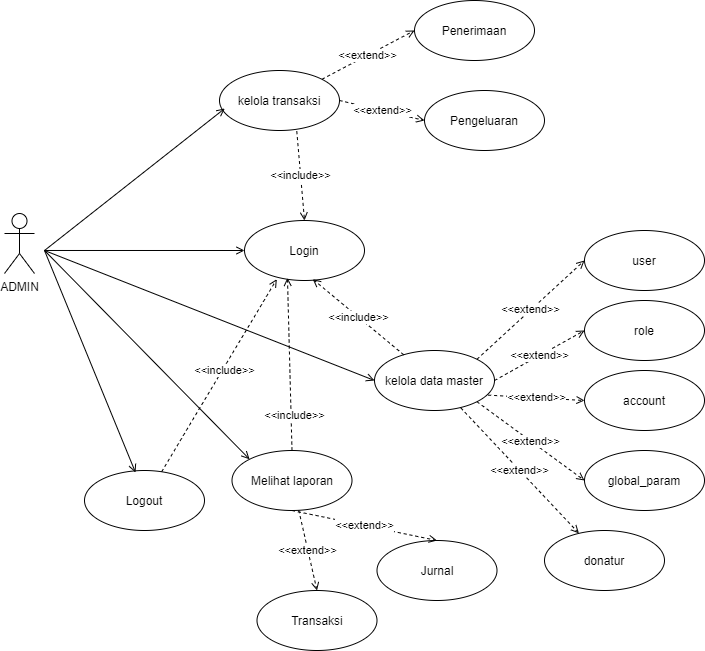

The diagram above was exported from draw.io. Its source (the exported page's mxGraphModel, read from the mxfile embedded in the PNG):
<mxGraphModel dx="1323" dy="583" grid="1" gridSize="10" guides="1" tooltips="1" connect="1" arrows="1" fold="1" page="1" pageScale="1" pageWidth="850" pageHeight="1100" math="0" shadow="0">
  <root>
    <mxCell id="0" />
    <mxCell id="1" parent="0" />
    <mxCell id="kkLTkMnSuckiK_Tv_mJB-1" value="ADMIN" style="shape=umlActor;verticalLabelPosition=bottom;verticalAlign=top;html=1;outlineConnect=0;" vertex="1" parent="1">
      <mxGeometry x="90" y="283" width="30" height="60" as="geometry" />
    </mxCell>
    <mxCell id="kkLTkMnSuckiK_Tv_mJB-2" value="donatur" style="ellipse;whiteSpace=wrap;html=1;" vertex="1" parent="1">
      <mxGeometry x="630" y="600" width="120" height="60" as="geometry" />
    </mxCell>
    <mxCell id="kkLTkMnSuckiK_Tv_mJB-3" value="kelola transaksi" style="ellipse;whiteSpace=wrap;html=1;" vertex="1" parent="1">
      <mxGeometry x="305" y="140" width="120" height="60" as="geometry" />
    </mxCell>
    <mxCell id="kkLTkMnSuckiK_Tv_mJB-4" value="kelola data master" style="ellipse;whiteSpace=wrap;html=1;" vertex="1" parent="1">
      <mxGeometry x="460" y="420" width="120" height="60" as="geometry" />
    </mxCell>
    <mxCell id="kkLTkMnSuckiK_Tv_mJB-5" value="Penerimaan" style="ellipse;whiteSpace=wrap;html=1;" vertex="1" parent="1">
      <mxGeometry x="500" y="70" width="120" height="60" as="geometry" />
    </mxCell>
    <mxCell id="kkLTkMnSuckiK_Tv_mJB-6" value="Pengeluaran" style="ellipse;whiteSpace=wrap;html=1;" vertex="1" parent="1">
      <mxGeometry x="510" y="160" width="120" height="60" as="geometry" />
    </mxCell>
    <mxCell id="kkLTkMnSuckiK_Tv_mJB-7" value="user" style="ellipse;whiteSpace=wrap;html=1;" vertex="1" parent="1">
      <mxGeometry x="670" y="300" width="120" height="60" as="geometry" />
    </mxCell>
    <mxCell id="kkLTkMnSuckiK_Tv_mJB-8" value="role" style="ellipse;whiteSpace=wrap;html=1;" vertex="1" parent="1">
      <mxGeometry x="670" y="370" width="120" height="60" as="geometry" />
    </mxCell>
    <mxCell id="kkLTkMnSuckiK_Tv_mJB-9" value="account" style="ellipse;whiteSpace=wrap;html=1;" vertex="1" parent="1">
      <mxGeometry x="670" y="440" width="120" height="60" as="geometry" />
    </mxCell>
    <mxCell id="kkLTkMnSuckiK_Tv_mJB-10" value="global_param" style="ellipse;whiteSpace=wrap;html=1;" vertex="1" parent="1">
      <mxGeometry x="670" y="520" width="120" height="60" as="geometry" />
    </mxCell>
    <mxCell id="kkLTkMnSuckiK_Tv_mJB-11" value="&amp;lt;&amp;lt;extend&amp;gt;&amp;gt;" style="endArrow=open;html=1;exitX=1;exitY=0;exitDx=0;exitDy=0;entryX=0;entryY=0.5;entryDx=0;entryDy=0;dashed=1;endFill=0;" edge="1" parent="1" source="kkLTkMnSuckiK_Tv_mJB-4" target="kkLTkMnSuckiK_Tv_mJB-7">
      <mxGeometry width="50" height="50" relative="1" as="geometry">
        <mxPoint x="750" y="430" as="sourcePoint" />
        <mxPoint x="800" y="380" as="targetPoint" />
      </mxGeometry>
    </mxCell>
    <mxCell id="kkLTkMnSuckiK_Tv_mJB-12" value="&amp;lt;&amp;lt;extend&amp;gt;&amp;gt;" style="endArrow=open;html=1;exitX=1;exitY=0.5;exitDx=0;exitDy=0;dashed=1;endFill=0;entryX=0;entryY=0.5;entryDx=0;entryDy=0;" edge="1" parent="1" source="kkLTkMnSuckiK_Tv_mJB-4" target="kkLTkMnSuckiK_Tv_mJB-8">
      <mxGeometry width="50" height="50" relative="1" as="geometry">
        <mxPoint x="522.426406871193" y="438.7867965644035" as="sourcePoint" />
        <mxPoint x="650" y="410" as="targetPoint" />
      </mxGeometry>
    </mxCell>
    <mxCell id="kkLTkMnSuckiK_Tv_mJB-13" value="&amp;lt;&amp;lt;extend&amp;gt;&amp;gt;" style="endArrow=open;html=1;exitX=0.947;exitY=0.744;exitDx=0;exitDy=0;entryX=0;entryY=0.5;entryDx=0;entryDy=0;dashed=1;endFill=0;exitPerimeter=0;" edge="1" parent="1" source="kkLTkMnSuckiK_Tv_mJB-4" target="kkLTkMnSuckiK_Tv_mJB-9">
      <mxGeometry width="50" height="50" relative="1" as="geometry">
        <mxPoint x="532.426406871193" y="448.7867965644035" as="sourcePoint" />
        <mxPoint x="690" y="420" as="targetPoint" />
      </mxGeometry>
    </mxCell>
    <mxCell id="kkLTkMnSuckiK_Tv_mJB-14" value="&amp;lt;&amp;lt;extend&amp;gt;&amp;gt;" style="endArrow=open;html=1;exitX=1;exitY=1;exitDx=0;exitDy=0;entryX=0;entryY=0.5;entryDx=0;entryDy=0;dashed=1;endFill=0;" edge="1" parent="1" source="kkLTkMnSuckiK_Tv_mJB-4" target="kkLTkMnSuckiK_Tv_mJB-10">
      <mxGeometry width="50" height="50" relative="1" as="geometry">
        <mxPoint x="542.426406871193" y="458.7867965644035" as="sourcePoint" />
        <mxPoint x="700" y="430" as="targetPoint" />
      </mxGeometry>
    </mxCell>
    <mxCell id="kkLTkMnSuckiK_Tv_mJB-15" value="&amp;lt;&amp;lt;extend&amp;gt;&amp;gt;" style="endArrow=open;html=1;exitX=1;exitY=0;exitDx=0;exitDy=0;entryX=0;entryY=0.5;entryDx=0;entryDy=0;dashed=1;endFill=0;" edge="1" parent="1" source="kkLTkMnSuckiK_Tv_mJB-3" target="kkLTkMnSuckiK_Tv_mJB-5">
      <mxGeometry width="50" height="50" relative="1" as="geometry">
        <mxPoint x="362.42640687119297" y="358.7867965644035" as="sourcePoint" />
        <mxPoint x="520" y="330" as="targetPoint" />
      </mxGeometry>
    </mxCell>
    <mxCell id="kkLTkMnSuckiK_Tv_mJB-16" value="&amp;lt;&amp;lt;extend&amp;gt;&amp;gt;" style="endArrow=open;html=1;exitX=1;exitY=0.5;exitDx=0;exitDy=0;entryX=0;entryY=0.5;entryDx=0;entryDy=0;dashed=1;endFill=0;" edge="1" parent="1" source="kkLTkMnSuckiK_Tv_mJB-3" target="kkLTkMnSuckiK_Tv_mJB-6">
      <mxGeometry width="50" height="50" relative="1" as="geometry">
        <mxPoint x="392.42640687119297" y="168.78679656440352" as="sourcePoint" />
        <mxPoint x="510" y="110" as="targetPoint" />
      </mxGeometry>
    </mxCell>
    <mxCell id="kkLTkMnSuckiK_Tv_mJB-17" value="&amp;lt;&amp;lt;extend&amp;gt;&amp;gt;" style="endArrow=open;html=1;exitX=0.719;exitY=0.956;exitDx=0;exitDy=0;dashed=1;endFill=0;exitPerimeter=0;" edge="1" parent="1" source="kkLTkMnSuckiK_Tv_mJB-4" target="kkLTkMnSuckiK_Tv_mJB-2">
      <mxGeometry width="50" height="50" relative="1" as="geometry">
        <mxPoint x="522.426406871193" y="411.2132034355965" as="sourcePoint" />
        <mxPoint x="680" y="560" as="targetPoint" />
      </mxGeometry>
    </mxCell>
    <mxCell id="kkLTkMnSuckiK_Tv_mJB-18" value="Melihat laporan" style="ellipse;whiteSpace=wrap;html=1;" vertex="1" parent="1">
      <mxGeometry x="317.5" y="520" width="120" height="60" as="geometry" />
    </mxCell>
    <mxCell id="kkLTkMnSuckiK_Tv_mJB-19" value="Jurnal" style="ellipse;whiteSpace=wrap;html=1;" vertex="1" parent="1">
      <mxGeometry x="462.5" y="610" width="120" height="60" as="geometry" />
    </mxCell>
    <mxCell id="kkLTkMnSuckiK_Tv_mJB-20" value="Transaksi" style="ellipse;whiteSpace=wrap;html=1;" vertex="1" parent="1">
      <mxGeometry x="342.5" y="660" width="120" height="60" as="geometry" />
    </mxCell>
    <mxCell id="kkLTkMnSuckiK_Tv_mJB-21" value="&amp;lt;&amp;lt;extend&amp;gt;&amp;gt;" style="endArrow=open;html=1;exitX=0.5;exitY=1;exitDx=0;exitDy=0;dashed=1;endFill=0;entryX=0.5;entryY=0;entryDx=0;entryDy=0;" edge="1" parent="1" source="kkLTkMnSuckiK_Tv_mJB-18" target="kkLTkMnSuckiK_Tv_mJB-19">
      <mxGeometry width="50" height="50" relative="1" as="geometry">
        <mxPoint x="473.78" y="407.36" as="sourcePoint" />
        <mxPoint x="643.5809651211225" y="602.4869132481303" as="targetPoint" />
      </mxGeometry>
    </mxCell>
    <mxCell id="kkLTkMnSuckiK_Tv_mJB-22" value="&amp;lt;&amp;lt;extend&amp;gt;&amp;gt;" style="endArrow=open;html=1;dashed=1;endFill=0;entryX=0.5;entryY=0;entryDx=0;entryDy=0;" edge="1" parent="1" source="kkLTkMnSuckiK_Tv_mJB-18" target="kkLTkMnSuckiK_Tv_mJB-20">
      <mxGeometry width="50" height="50" relative="1" as="geometry">
        <mxPoint x="429.92640687119297" y="511.21320343559637" as="sourcePoint" />
        <mxPoint x="547.5" y="650" as="targetPoint" />
      </mxGeometry>
    </mxCell>
    <mxCell id="kkLTkMnSuckiK_Tv_mJB-23" value="Login" style="ellipse;whiteSpace=wrap;html=1;" vertex="1" parent="1">
      <mxGeometry x="330" y="290" width="120" height="60" as="geometry" />
    </mxCell>
    <mxCell id="kkLTkMnSuckiK_Tv_mJB-24" value="" style="endArrow=open;html=1;endFill=0;entryX=0.044;entryY=0.633;entryDx=0;entryDy=0;entryPerimeter=0;" edge="1" parent="1" target="kkLTkMnSuckiK_Tv_mJB-3">
      <mxGeometry width="50" height="50" relative="1" as="geometry">
        <mxPoint x="130" y="320" as="sourcePoint" />
        <mxPoint x="230" y="220" as="targetPoint" />
      </mxGeometry>
    </mxCell>
    <mxCell id="kkLTkMnSuckiK_Tv_mJB-25" value="&amp;lt;&amp;lt;include&amp;gt;&amp;gt;" style="endArrow=open;html=1;exitX=0.644;exitY=1.011;exitDx=0;exitDy=0;dashed=1;endFill=0;exitPerimeter=0;entryX=0.5;entryY=0;entryDx=0;entryDy=0;" edge="1" parent="1" source="kkLTkMnSuckiK_Tv_mJB-3" target="kkLTkMnSuckiK_Tv_mJB-23">
      <mxGeometry width="50" height="50" relative="1" as="geometry">
        <mxPoint x="435" y="180" as="sourcePoint" />
        <mxPoint x="350" y="280" as="targetPoint" />
      </mxGeometry>
    </mxCell>
    <mxCell id="kkLTkMnSuckiK_Tv_mJB-26" value="&amp;lt;&amp;lt;include&amp;gt;&amp;gt;" style="endArrow=open;html=1;entryX=0.569;entryY=0.978;entryDx=0;entryDy=0;dashed=1;endFill=0;entryPerimeter=0;" edge="1" parent="1" source="kkLTkMnSuckiK_Tv_mJB-4" target="kkLTkMnSuckiK_Tv_mJB-23">
      <mxGeometry width="50" height="50" relative="1" as="geometry">
        <mxPoint x="460" y="280" as="sourcePoint" />
        <mxPoint x="400.31999999999994" y="205.32000000000005" as="targetPoint" />
      </mxGeometry>
    </mxCell>
    <mxCell id="kkLTkMnSuckiK_Tv_mJB-27" value="&amp;lt;&amp;lt;include&amp;gt;&amp;gt;" style="endArrow=open;html=1;entryX=0.358;entryY=0.956;entryDx=0;entryDy=0;dashed=1;endFill=0;entryPerimeter=0;exitX=0.5;exitY=0;exitDx=0;exitDy=0;" edge="1" parent="1" source="kkLTkMnSuckiK_Tv_mJB-18" target="kkLTkMnSuckiK_Tv_mJB-23">
      <mxGeometry x="-0.5968" y="-3" width="50" height="50" relative="1" as="geometry">
        <mxPoint x="515.3347540467303" y="430.9099219615473" as="sourcePoint" />
        <mxPoint x="468.28" y="338.67999999999995" as="targetPoint" />
        <mxPoint as="offset" />
      </mxGeometry>
    </mxCell>
    <mxCell id="kkLTkMnSuckiK_Tv_mJB-28" value="Logout" style="ellipse;whiteSpace=wrap;html=1;" vertex="1" parent="1">
      <mxGeometry x="170" y="540" width="120" height="60" as="geometry" />
    </mxCell>
    <mxCell id="kkLTkMnSuckiK_Tv_mJB-29" value="&amp;lt;&amp;lt;include&amp;gt;&amp;gt;" style="endArrow=open;html=1;entryX=0.269;entryY=0.978;entryDx=0;entryDy=0;dashed=1;endFill=0;entryPerimeter=0;" edge="1" parent="1" source="kkLTkMnSuckiK_Tv_mJB-28" target="kkLTkMnSuckiK_Tv_mJB-23">
      <mxGeometry x="0.0621" y="-2" width="50" height="50" relative="1" as="geometry">
        <mxPoint x="422.78" y="540.6800000000001" as="sourcePoint" />
        <mxPoint x="382.96000000000004" y="357.36" as="targetPoint" />
        <mxPoint as="offset" />
      </mxGeometry>
    </mxCell>
    <mxCell id="kkLTkMnSuckiK_Tv_mJB-30" value="" style="endArrow=open;html=1;endFill=0;exitX=1;exitY=0.833;exitDx=0;exitDy=0;exitPerimeter=0;entryX=0;entryY=0.5;entryDx=0;entryDy=0;" edge="1" parent="1" target="kkLTkMnSuckiK_Tv_mJB-23">
      <mxGeometry width="50" height="50" relative="1" as="geometry">
        <mxPoint x="130" y="319.98" as="sourcePoint" />
        <mxPoint x="320.28" y="187.98000000000002" as="targetPoint" />
      </mxGeometry>
    </mxCell>
    <mxCell id="kkLTkMnSuckiK_Tv_mJB-31" value="" style="endArrow=open;html=1;endFill=0;entryX=0;entryY=0.5;entryDx=0;entryDy=0;" edge="1" parent="1" target="kkLTkMnSuckiK_Tv_mJB-4">
      <mxGeometry width="50" height="50" relative="1" as="geometry">
        <mxPoint x="130" y="320" as="sourcePoint" />
        <mxPoint x="340" y="330" as="targetPoint" />
      </mxGeometry>
    </mxCell>
    <mxCell id="kkLTkMnSuckiK_Tv_mJB-32" value="" style="endArrow=open;html=1;endFill=0;entryX=0;entryY=0;entryDx=0;entryDy=0;" edge="1" parent="1" target="kkLTkMnSuckiK_Tv_mJB-18">
      <mxGeometry width="50" height="50" relative="1" as="geometry">
        <mxPoint x="130" y="320" as="sourcePoint" />
        <mxPoint x="470" y="460" as="targetPoint" />
      </mxGeometry>
    </mxCell>
    <mxCell id="kkLTkMnSuckiK_Tv_mJB-33" value="" style="endArrow=open;html=1;endFill=0;entryX=0.425;entryY=0.033;entryDx=0;entryDy=0;entryPerimeter=0;" edge="1" parent="1" target="kkLTkMnSuckiK_Tv_mJB-28">
      <mxGeometry width="50" height="50" relative="1" as="geometry">
        <mxPoint x="130" y="320" as="sourcePoint" />
        <mxPoint x="230" y="550" as="targetPoint" />
      </mxGeometry>
    </mxCell>
  </root>
</mxGraphModel>